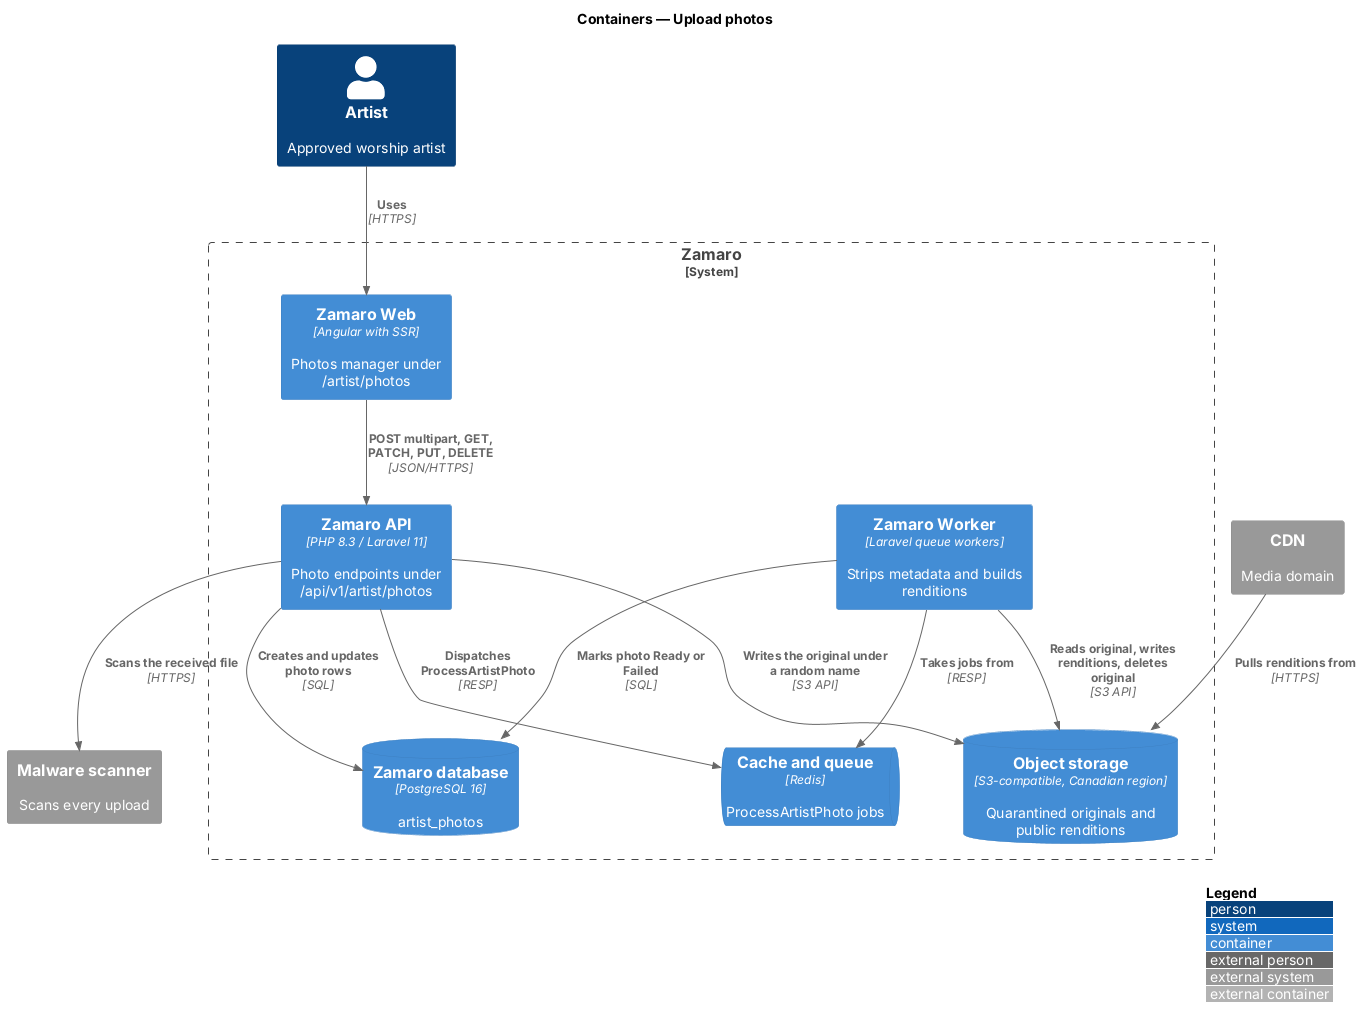

The diagram above was rendered by PlantUML. Its source (embedded in the PNG):
@startuml
!include <C4/C4_Container>
LAYOUT_WITH_LEGEND()
title Containers — Upload photos

Person(artist, "Artist", "Approved worship artist")
System_Ext(scanner, "Malware scanner", "Scans every upload")
System_Ext(cdn, "CDN", "Media domain")
System_Boundary(zamaro, "Zamaro") {
  Container(web, "Zamaro Web", "Angular with SSR", "Photos manager under /artist/photos")
  Container(api, "Zamaro API", "PHP 8.3 / Laravel 11", "Photo endpoints under /api/v1/artist/photos")
  Container(worker, "Zamaro Worker", "Laravel queue workers", "Strips metadata and builds renditions")
  ContainerDb(db, "Zamaro database", "PostgreSQL 16", "artist_photos")
  ContainerQueue(queue, "Cache and queue", "Redis", "ProcessArtistPhoto jobs")
  ContainerDb(storage, "Object storage", "S3-compatible, Canadian region", "Quarantined originals and public renditions")
}
Rel(artist, web, "Uses", "HTTPS")
Rel(web, api, "POST multipart, GET, PATCH, PUT, DELETE", "JSON/HTTPS")
Rel(api, scanner, "Scans the received file", "HTTPS")
Rel(api, storage, "Writes the original under a random name", "S3 API")
Rel(api, db, "Creates and updates photo rows", "SQL")
Rel(api, queue, "Dispatches ProcessArtistPhoto", "RESP")
Rel(worker, queue, "Takes jobs from", "RESP")
Rel(worker, storage, "Reads original, writes renditions, deletes original", "S3 API")
Rel(worker, db, "Marks photo Ready or Failed", "SQL")
Rel(cdn, storage, "Pulls renditions from", "HTTPS")
@enduml